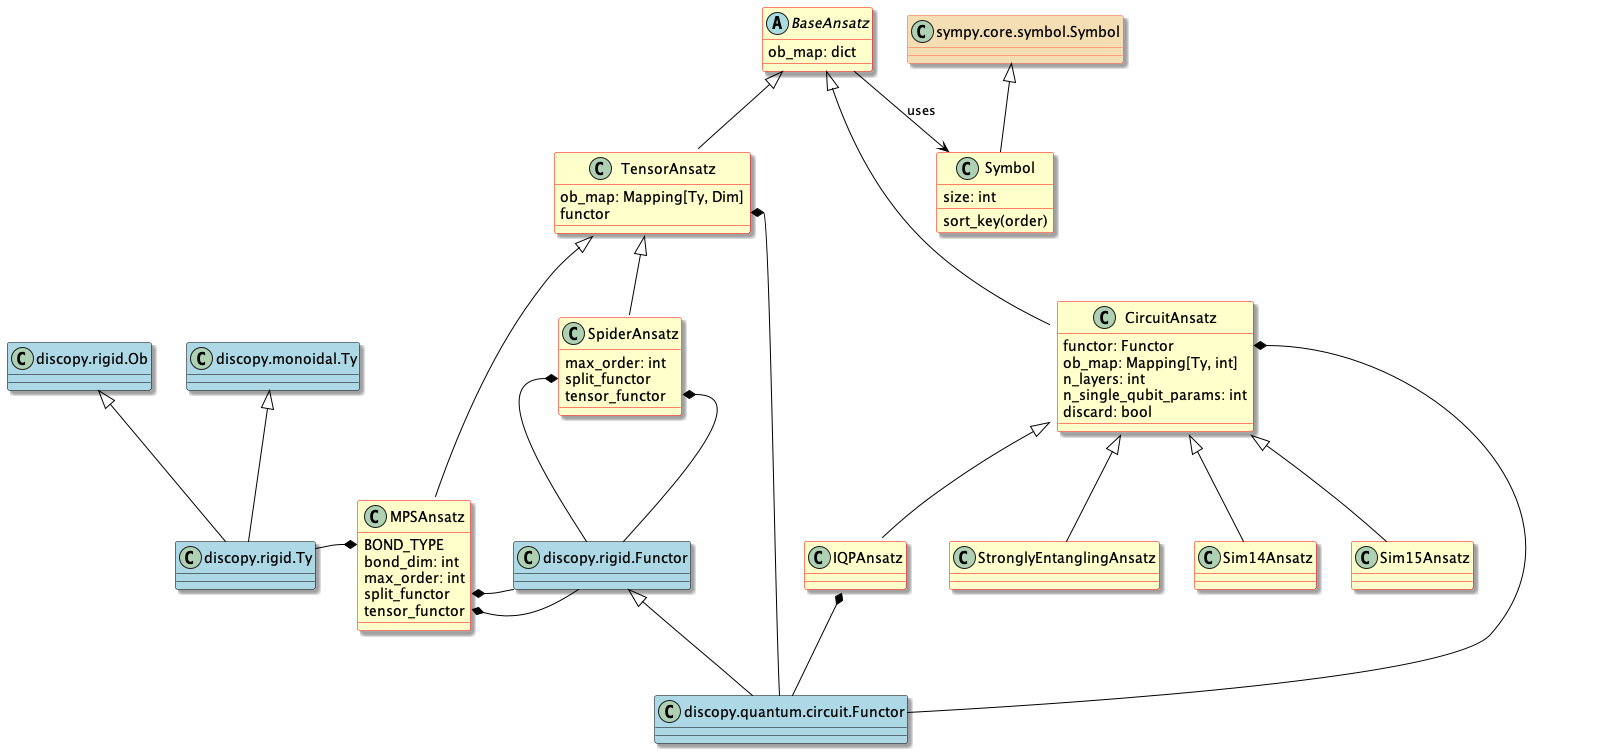

The diagram above was rendered by PlantUML. Its source (embedded in the PNG):
@startuml

set namespaceseparator none
skinparam dpi 96
skinparam shadowing true
skinparam ArrowColor Black
skinparam class {
  backgroundColor Business
  borderColor Red
}

abstract class BaseAnsatz {
    ob_map: dict
}
class TensorAnsatz {
    ob_map: Mapping[Ty, Dim]
    functor
}
class CircuitAnsatz {
    functor: Functor
    ob_map: Mapping[Ty, int]
    n_layers: int
    n_single_qubit_params: int
    discard: bool
}
class MPSAnsatz {
    BOND_TYPE
    bond_dim: int
    max_order: int
    split_functor
    tensor_functor
}
class SpiderAnsatz {
    max_order: int
    split_functor
    tensor_functor
}

class IQPAnsatz {}
class StronglyEntanglingAnsatz {}
class Sim14Ansatz {}
class Sim15Ansatz {}

class Symbol {
    size: int
    sort_key(order)
}
class sympy.core.symbol.Symbol #back:wheat;line:tomato {}

class discopy.rigid.Ty #back:lightblue;line:black {}
class discopy.rigid.Ob #back:lightblue;line:black {}
class discopy.rigid.Functor #back:lightblue;line:black {}
class discopy.quantum.circuit.Functor #back:lightblue;line:black {}
class discopy.monoidal.Ty #back:lightblue;line:black {}

discopy.rigid.Ob <|-- discopy.rigid.Ty
discopy.rigid.Functor <|-- discopy.quantum.circuit.Functor

BaseAnsatz <|-- TensorAnsatz
BaseAnsatz <|-- CircuitAnsatz
TensorAnsatz <|-- MPSAnsatz
TensorAnsatz <|-- SpiderAnsatz
CircuitAnsatz <|-- IQPAnsatz
CircuitAnsatz <|-- StronglyEntanglingAnsatz
CircuitAnsatz <|-- Sim14Ansatz
CircuitAnsatz <|-- Sim15Ansatz
discopy.monoidal.Ty <|-- discopy.rigid.Ty

MPSAnsatz::split_functor *-left- discopy.rigid.Functor
MPSAnsatz::tensor_functor *-- discopy.rigid.Functor
SpiderAnsatz::split_functor *-- discopy.rigid.Functor
SpiderAnsatz::tensor_functor *-- discopy.rigid.Functor
MPSAnsatz::BOND_TYPE *--left discopy.rigid.Ty
CircuitAnsatz::functor *-- discopy.quantum.circuit.Functor
TensorAnsatz::functor *-- discopy.quantum.circuit.Functor
IQPAnsatz::functor *-- discopy.quantum.circuit.Functor
sympy.core.symbol.Symbol <|-- Symbol

BaseAnsatz --> Symbol : uses

@enduml